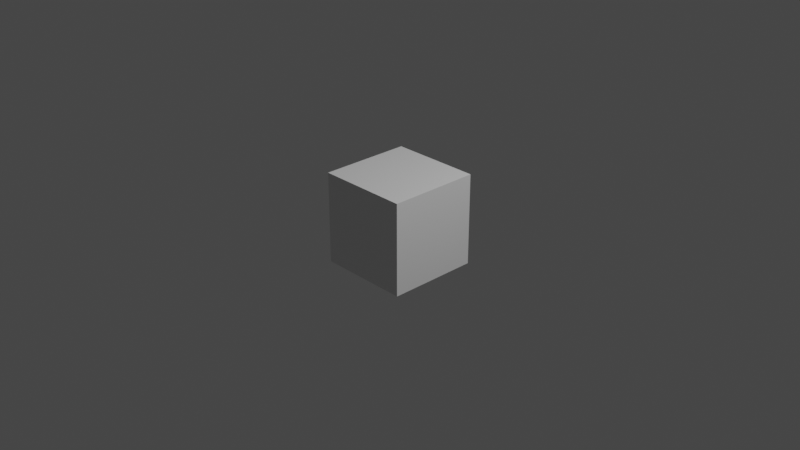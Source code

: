 # Source: sample-anim.blend  (saved by Blender 2.80.74; exported with 4.5.12 LTS)
import bpy
from mathutils import Matrix  # noqa: F401  (used for matrix-valued properties, if any)

bpy.ops.wm.read_factory_settings(use_empty=True)
scene = bpy.context.scene
scene.name = 'Scene'

# ---- collections
col_collection = bpy.data.collections.new('Collection'); scene.collection.children.link(col_collection)

# ---- materials (node trees are filled in below, after node groups)
mat_material = bpy.data.materials.new('Material')
mat_material.alpha_threshold = 0.0
mat_material.use_transparent_shadow = False
mat_material.line_color = (0.0, 0.0, 0.0, 1.0)

# ---- material node trees
mat_material.use_nodes = True; mat_material.node_tree.nodes.clear()
_N = mat_material.node_tree.nodes; _L = mat_material.node_tree.links
n0 = _N.new('ShaderNodeOutputMaterial'); n0.name = 'Material Output'; n0.location = (300, 300)
n1 = _N.new('ShaderNodeBsdfPrincipled'); n1.name = 'Principled BSDF'; n1.location = (10, 300)
n1.distribution = 'GGX'
n1.subsurface_method = 'BURLEY'
n1.inputs[2].default_value = 0.4
n1.inputs[3].default_value = 1.45
n1.inputs[27].default_value = (0.0, 0.0, 0.0, 1.0)
n1.inputs[28].default_value = 1.0
_L.new(n1.outputs[0], n0.inputs[0])
n0.is_active_output = True

# ---- world
world_world = bpy.data.worlds.new('World'); scene.world = world_world
world_world.use_nodes = True; world_world.node_tree.nodes.clear()
_N = world_world.node_tree.nodes; _L = world_world.node_tree.links
n0 = _N.new('ShaderNodeOutputWorld'); n0.name = 'World Output'; n0.location = (300, 300)
n1 = _N.new('ShaderNodeBackground'); n1.name = 'Background'; n1.location = (10, 300)
n1.inputs[0].default_value = (0.05088, 0.05088, 0.05088, 1.0)
_L.new(n1.outputs[0], n0.inputs[0])
n0.is_active_output = True
world_world.color = (0.05088, 0.05088, 0.05088)
world_world.use_sun_shadow = False
world_world.sun_shadow_jitter_overblur = 0.0

# ---- cameras
cam_camera = bpy.data.cameras.new('Camera')
cam_camera.clip_end = 100.0
cam_camera.ortho_scale = 7.314

# ---- lights
light_light = bpy.data.lights.new('Light', 'POINT')
light_light.transmission_factor = 0.0
light_light.energy = 1000.0
light_light.shadow_soft_size = 0.1
light_light.shadow_maximum_resolution = 0.006
light_light.use_absolute_resolution = True

# ---- meshes
me_cube = bpy.data.meshes.new('Cube')
me_cube.from_pydata([(1.0, 1.0, 1.0), (1.0, 1.0, -1.0), (1.0, -1.0, 1.0), (1.0, -1.0, -1.0), (-1.0, 1.0, 1.0), (-1.0, 1.0, -1.0), (-1.0, -1.0, 1.0), (-1.0, -1.0, -1.0)], [], [(0, 4, 6, 2), (3, 2, 6, 7), (7, 6, 4, 5), (5, 1, 3, 7), (1, 0, 2, 3), (5, 4, 0, 1)])
_uv = me_cube.uv_layers.new(name='UVMap')
_uv.uv.foreach_set('vector', [0.375, 0.0, 0.625, 0.0, 0.625, 0.25, 0.375, 0.25, 0.375, 0.25, 0.625, 0.25, 0.625, 0.5, 0.375, 0.5, 0.375, 0.5, 0.625, 0.5, 0.625, 0.75, 0.375, 0.75, 0.375, 0.75, 0.625, 0.75, 0.625, 1.0, 0.375, 1.0, 0.125, 0.5, 0.375, 0.5, 0.375, 0.75, 0.125, 0.75, 0.625, 0.5, 0.875, 0.5, 0.875, 0.75, 0.625, 0.75])
me_cube.materials.append(mat_material)
me_cube.use_remesh_preserve_volume = False
me_cube.use_remesh_preserve_attributes = False
me_cube.use_mirror_vertex_groups = False
me_cube.update()

# ---- objects
ob_cube = bpy.data.objects.new('Cube', me_cube)
ob_light = bpy.data.objects.new('Light', light_light)
ob_camera = bpy.data.objects.new('Camera', cam_camera)

# ---- transforms, parenting, visibility, modifiers, constraints
ob_cube.location = (0.0, 0.0, 0.0)
ob_cube.rotation_euler = (0.0, 6.283, 0.0)
ob_cube.scale = (0.5, 0.5, 0.5)
ob_cube.lock_rotations_4d = False
ob_cube.empty_display_type = 'ARROWS'
ob_cube.lineart.crease_threshold = 0.0
ob_light.location = (4.076, 1.005, 5.904)
ob_light.rotation_euler = (0.6503, 0.05522, 1.866)
ob_light.lock_rotations_4d = False
ob_light.empty_display_type = 'ARROWS'
ob_light.color = (0.0, 0.0, 0.0, 0.0)
ob_light.lineart.crease_threshold = 0.0
ob_camera.location = (7.359, -6.926, 4.958)
ob_camera.rotation_euler = (1.109, 0.0, 0.8149)
ob_camera.lock_rotations_4d = False
ob_camera.empty_display_type = 'ARROWS'
ob_camera.color = (0.0, 0.0, 0.0, 0.0)
ob_camera.display_type = 'WIRE'
ob_camera.lineart.crease_threshold = 0.0

# ---- collection membership
col_collection.objects.link(ob_cube)
col_collection.objects.link(ob_light)
col_collection.objects.link(ob_camera)

# ---- scene / render settings (as saved in the file)
scene.camera = ob_camera
scene.frame_start = 1; scene.frame_end = 250; scene.frame_set(80)
scene.render.engine = 'BLENDER_EEVEE_NEXT'
scene.cycles.use_denoising = False
scene.cycles.samples = 128
scene.cycles.sampling_pattern = 'TABULATED_SOBOL'
scene.cycles.use_adaptive_sampling = False
scene.cycles.use_light_tree = False
scene.view_settings.view_transform = 'Filmic'
bpy.context.view_layer.update()
